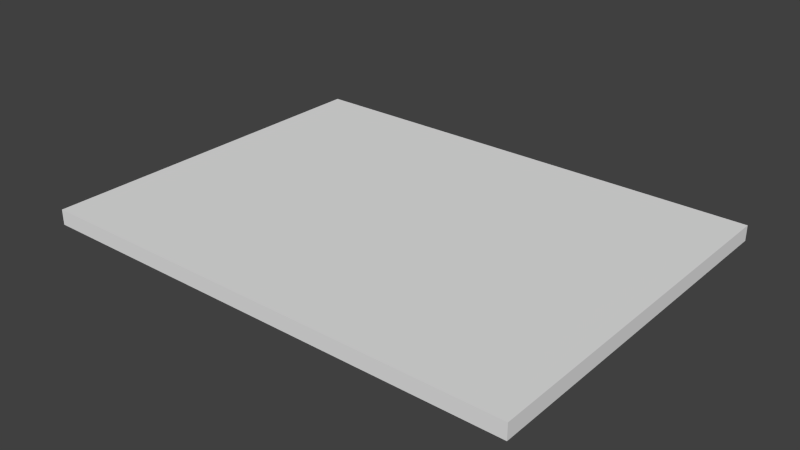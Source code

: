 # Source: Part_with_Edgebanding.blend  (saved by Blender 2.74.0; exported with 4.5.12 LTS)
import bpy
from mathutils import Matrix  # noqa: F401  (used for matrix-valued properties, if any)

bpy.ops.wm.read_factory_settings(use_empty=True)
scene = bpy.context.scene
scene.name = 'Scene'

# ---- collections
col_collection_1 = bpy.data.collections.new('Collection 1'); scene.collection.children.link(col_collection_1)

# ---- world
world_world = bpy.data.worlds.new('World'); scene.world = world_world
world_world.color = (0.05088, 0.05088, 0.05088)
world_world.use_sun_shadow = False
world_world.sun_shadow_jitter_overblur = 0.0
world_world.cycles.sampling_method = 'MANUAL'
world_world.cycles.sample_map_resolution = 256

# ---- meshes
me_base_point = bpy.data.meshes.new('Base Point')
me_base_point.from_pydata([(0.0, 0.0, 0.0)], [], [])
me_base_point.use_remesh_preserve_volume = False
me_base_point.use_remesh_preserve_attributes = False
me_base_point.use_mirror_vertex_groups = False
me_base_point.update()
me_cutpart = bpy.data.meshes.new('Cutpart')
me_cutpart.from_pydata([(0.0, 0.0, 0.0), (0.0, 0.4572, 0.0), (0.6096, 0.4572, 0.0), (0.6096, 0.0, 0.0), (0.0, 0.0, 0.01905), (0.0, 0.4572, 0.01905), (0.6096, 0.4572, 0.01905), (0.6096, 0.0, 0.01905)], [], [(0, 1, 2, 3), (4, 7, 6, 5), (0, 4, 5, 1), (1, 5, 6, 2), (2, 6, 7, 3), (4, 0, 3, 7)])
me_cutpart.polygons.foreach_set('material_index', [2, 1, 3, 3, 3, 3])
_uv = me_cutpart.uv_layers.new(name='UVMap')
_uv.uv.foreach_set('vector', [0.678, 0.3333, 0.678, 0.678, 0.01134, 0.678, 0.01134, 0.3333, 0.678, 0.3333, 0.01134, 0.3333, 0.01134, -0.01134, 0.678, -0.01134, 0.5149, 0.8841, 0.5149, 0.8984, 0.01494, 0.8984, 0.01494, 0.8841, 0.9841, 0.9635, 0.9841, 0.9844, 0.0105, 0.9844, 0.0105, 0.9635, 1.015, 0.8841, 1.015, 0.8984, 0.5149, 0.8984, 0.5149, 0.8841, 0.6816, 0.8984, 0.6816, 0.9128, 0.01494, 0.9128, 0.01494, 0.8984])
me_cutpart.materials.append(None)
me_cutpart.materials.append(None)
me_cutpart.materials.append(None)
me_cutpart.materials.append(None)
me_cutpart.use_remesh_preserve_volume = False
me_cutpart.use_remesh_preserve_attributes = False
me_cutpart.use_mirror_vertex_groups = False
me_cutpart.update()
me_cage = bpy.data.meshes.new('CAGE')
me_cage.from_pydata([(0.0, 0.0, 0.0), (0.0, 0.4572, 0.0), (0.6096, 0.4572, 0.0), (0.6096, 0.0, 0.0), (0.0, 0.0, 0.01905), (0.0, 0.4572, 0.01905), (0.6096, 0.4572, 0.01905), (0.6096, 0.0, 0.01905)], [], [(0, 1, 2, 3), (4, 7, 6, 5), (0, 4, 5, 1), (1, 5, 6, 2), (2, 6, 7, 3), (4, 0, 3, 7)])
me_cage.use_remesh_preserve_volume = False
me_cage.use_remesh_preserve_attributes = False
me_cage.use_mirror_vertex_groups = False
me_cage.update()

# ---- objects
ob_bpassembly_part_with_no_edgebanding = bpy.data.objects.new('BPASSEMBLY.Part with No Edgebanding', me_base_point)
ob_vpdimz_part_with_no_edgebanding = bpy.data.objects.new('VPDIMZ.Part with No Edgebanding', None)
ob_vpdimy_part_with_no_edgebanding = bpy.data.objects.new('VPDIMY.Part with No Edgebanding', None)
ob_vpdimx_part_with_no_edgebanding = bpy.data.objects.new('VPDIMX.Part with No Edgebanding', None)
ob_mesh_part_with_no_edgebanding_cutpart = bpy.data.objects.new('MESH.Part with No Edgebanding.Cutpart', me_cutpart)
ob_cage_part_with_no_edgebanding_cage = bpy.data.objects.new('CAGE.Part with No Edgebanding.CAGE', me_cage)

# ---- transforms, parenting, visibility, modifiers, constraints
ob_bpassembly_part_with_no_edgebanding.location = (0.0, 0.0, 0.0)
ob_bpassembly_part_with_no_edgebanding.lineart.crease_threshold = 0.0
ob_vpdimz_part_with_no_edgebanding.parent = ob_bpassembly_part_with_no_edgebanding
ob_vpdimz_part_with_no_edgebanding.location = (0.0, 0.0, 0.01905)
ob_vpdimz_part_with_no_edgebanding.lock_location = (True, True, False)
ob_vpdimz_part_with_no_edgebanding.empty_display_size = 0.0508
ob_vpdimz_part_with_no_edgebanding.empty_image_offset = (0.0, 0.0)
ob_vpdimz_part_with_no_edgebanding.lineart.crease_threshold = 0.0
ob_vpdimy_part_with_no_edgebanding.parent = ob_bpassembly_part_with_no_edgebanding
ob_vpdimy_part_with_no_edgebanding.location = (0.0, 0.4572, 0.0)
ob_vpdimy_part_with_no_edgebanding.lock_location = (True, False, True)
ob_vpdimy_part_with_no_edgebanding.empty_display_size = 0.0508
ob_vpdimy_part_with_no_edgebanding.empty_image_offset = (0.0, 0.0)
ob_vpdimy_part_with_no_edgebanding.lineart.crease_threshold = 0.0
ob_vpdimx_part_with_no_edgebanding.parent = ob_bpassembly_part_with_no_edgebanding
ob_vpdimx_part_with_no_edgebanding.location = (0.6096, 0.0, 0.0)
ob_vpdimx_part_with_no_edgebanding.lock_location = (False, True, True)
ob_vpdimx_part_with_no_edgebanding.empty_display_size = 0.0508
ob_vpdimx_part_with_no_edgebanding.empty_image_offset = (0.0, 0.0)
ob_vpdimx_part_with_no_edgebanding.lineart.crease_threshold = 0.0
ob_mesh_part_with_no_edgebanding_cutpart.parent = ob_bpassembly_part_with_no_edgebanding
ob_mesh_part_with_no_edgebanding_cutpart.location = (0.0, 0.0, 0.0)
ob_mesh_part_with_no_edgebanding_cutpart.lock_location = (True, True, True)
ob_mesh_part_with_no_edgebanding_cutpart.lock_rotation = (True, True, True)
ob_mesh_part_with_no_edgebanding_cutpart.lock_scale = (True, True, True)
ob_mesh_part_with_no_edgebanding_cutpart.lineart.crease_threshold = 0.0
_vg = ob_mesh_part_with_no_edgebanding_cutpart.vertex_groups.new(name='X Dimension')
_vg = ob_mesh_part_with_no_edgebanding_cutpart.vertex_groups.new(name='Y Dimension')
_vg = ob_mesh_part_with_no_edgebanding_cutpart.vertex_groups.new(name='Z Dimension')
_m = ob_mesh_part_with_no_edgebanding_cutpart.modifiers.new('Hook-VPDIMX.New Part', 'HOOK')
_m.center = (0.6096, 0.0, 0.0)
_m.matrix_inverse = ((1.0, 0.0, 0.0, -0.6096), (0.0, 1.0, 0.0, 0.0), (0.0, 0.0, 1.0, 0.0), (0.0, 0.0, 0.0, 1.0))
_m.object = ob_vpdimx_part_with_no_edgebanding
_m = ob_mesh_part_with_no_edgebanding_cutpart.modifiers.new('Hook-VPDIMY.New Part', 'HOOK')
_m.center = (0.0, 0.4572, 0.0)
_m.matrix_inverse = ((1.0, 0.0, 0.0, 0.0), (0.0, 1.0, 0.0, -0.4572), (0.0, 0.0, 1.0, 0.0), (0.0, 0.0, 0.0, 1.0))
_m.object = ob_vpdimy_part_with_no_edgebanding
_m = ob_mesh_part_with_no_edgebanding_cutpart.modifiers.new('Hook-VPDIMZ.New Part', 'HOOK')
_m.center = (0.0, 0.0, 0.01905)
_m.matrix_inverse = ((1.0, 0.0, 0.0, 0.0), (0.0, 1.0, 0.0, 0.0), (0.0, 0.0, 1.0, -0.01905), (0.0, 0.0, 0.0, 1.0))
_m.object = ob_vpdimz_part_with_no_edgebanding
_m = ob_mesh_part_with_no_edgebanding_cutpart.modifiers.new('ZQuantity', 'ARRAY')
_m.count = 1
_m.use_constant_offset = True
_m.constant_offset_displace = (0.0, 0.0, 0.0)
_m.use_relative_offset = False
_m = ob_mesh_part_with_no_edgebanding_cutpart.modifiers.new('XQuantity', 'ARRAY')
_m.count = 1
_m.use_constant_offset = True
_m.constant_offset_displace = (0.0, 0.0, 0.0)
_m.use_relative_offset = False
ob_cage_part_with_no_edgebanding_cage.parent = ob_bpassembly_part_with_no_edgebanding
ob_cage_part_with_no_edgebanding_cage.location = (0.0, 0.0, 0.0)
ob_cage_part_with_no_edgebanding_cage.lock_location = (True, True, True)
ob_cage_part_with_no_edgebanding_cage.lock_rotation = (True, True, True)
ob_cage_part_with_no_edgebanding_cage.visible_camera = False
ob_cage_part_with_no_edgebanding_cage.visible_diffuse = False
ob_cage_part_with_no_edgebanding_cage.visible_glossy = False
ob_cage_part_with_no_edgebanding_cage.visible_transmission = False
ob_cage_part_with_no_edgebanding_cage.visible_shadow = False
ob_cage_part_with_no_edgebanding_cage.display_type = 'WIRE'
ob_cage_part_with_no_edgebanding_cage.lineart.crease_threshold = 0.0
_vg = ob_cage_part_with_no_edgebanding_cage.vertex_groups.new(name='X Dimension')
_vg = ob_cage_part_with_no_edgebanding_cage.vertex_groups.new(name='Y Dimension')
_vg = ob_cage_part_with_no_edgebanding_cage.vertex_groups.new(name='Z Dimension')
_m = ob_cage_part_with_no_edgebanding_cage.modifiers.new('Hook-VPDIMX.New Assembly', 'HOOK')
_m.center = (0.6096, 0.0, 0.0)
_m.matrix_inverse = ((1.0, 0.0, 0.0, -0.6096), (0.0, 1.0, 0.0, 0.0), (0.0, 0.0, 1.0, 0.0), (0.0, 0.0, 0.0, 1.0))
_m.object = ob_vpdimx_part_with_no_edgebanding
_m = ob_cage_part_with_no_edgebanding_cage.modifiers.new('Hook-VPDIMY.New Assembly', 'HOOK')
_m.center = (0.0, 0.4572, 0.0)
_m.matrix_inverse = ((1.0, 0.0, 0.0, 0.0), (0.0, 1.0, 0.0, -0.4572), (0.0, 0.0, 1.0, 0.0), (0.0, 0.0, 0.0, 1.0))
_m.object = ob_vpdimy_part_with_no_edgebanding
_m = ob_cage_part_with_no_edgebanding_cage.modifiers.new('Hook-VPDIMZ.New Assembly', 'HOOK')
_m.center = (0.0, 0.0, 0.01905)
_m.matrix_inverse = ((1.0, 0.0, 0.0, 0.0), (0.0, 1.0, 0.0, 0.0), (0.0, 0.0, 1.0, -0.01905), (0.0, 0.0, 0.0, 1.0))
_m.object = ob_vpdimz_part_with_no_edgebanding

# ---- collection membership
col_collection_1.objects.link(ob_bpassembly_part_with_no_edgebanding)
col_collection_1.objects.link(ob_vpdimz_part_with_no_edgebanding)
col_collection_1.objects.link(ob_vpdimy_part_with_no_edgebanding)
col_collection_1.objects.link(ob_vpdimx_part_with_no_edgebanding)
col_collection_1.objects.link(ob_mesh_part_with_no_edgebanding_cutpart)
col_collection_1.objects.link(ob_cage_part_with_no_edgebanding_cage)

# ---- scene / render settings (as saved in the file)
scene.frame_start = 1; scene.frame_end = 250; scene.frame_set(1)
scene.render.engine = 'CYCLES'
scene.render.resolution_percentage = 50
scene.render.dither_intensity = 0.0
scene.cycles.use_denoising = False
scene.cycles.samples = 10
scene.cycles.sampling_pattern = 'TABULATED_SOBOL'
scene.cycles.light_sampling_threshold = 0.0
scene.cycles.use_adaptive_sampling = False
scene.cycles.use_light_tree = False
scene.cycles.caustics_reflective = False
scene.cycles.caustics_refractive = False
scene.cycles.blur_glossy = 0.0
scene.cycles.pixel_filter_type = 'GAUSSIAN'
scene.cycles.sample_clamp_direct = 1.0
scene.cycles.sample_clamp_indirect = 1.0
scene.view_settings.view_transform = 'Standard'
bpy.context.view_layer.update()

# ---- added for rendering (the .blend has no active camera and no usable light): camera, sun
cam_auto = bpy.data.cameras.new('AutoCamera')
cam_auto.lens = 50.0
cam_auto.sensor_width = 36.0
cam_auto.clip_end = 1000.0
ob_auto_camera = bpy.data.objects.new('AutoCamera', cam_auto)
scene.collection.objects.link(ob_auto_camera)
ob_auto_camera.location = (1.01004, -0.61769, 0.573718)
ob_auto_camera.rotation_euler = (1.09748, -7.21219e-08, 0.694738)
scene.camera = ob_auto_camera
light_auto_sun = bpy.data.lights.new('AutoSun', 'SUN')
light_auto_sun.energy = 3.0
light_auto_sun.angle = 0.0523599
ob_auto_sun = bpy.data.objects.new('AutoSun', light_auto_sun)
scene.collection.objects.link(ob_auto_sun)
ob_auto_sun.rotation_euler = (0.872665, 0.174533, 0.523599)
bpy.context.view_layer.update()
